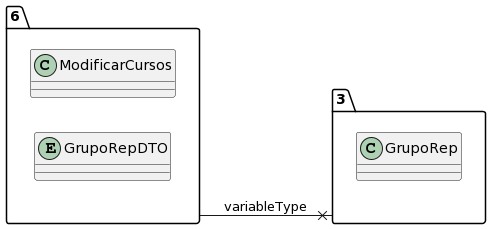

The diagram above was rendered by PlantUML. Its source (embedded in the PNG):
@startuml
allow_mixing
left to right direction
package "6"{
class ModificarCursos
entity GrupoRepDTO

}
package "3"{
class GrupoRep

}
"6" --x "3":variableType
@enduml